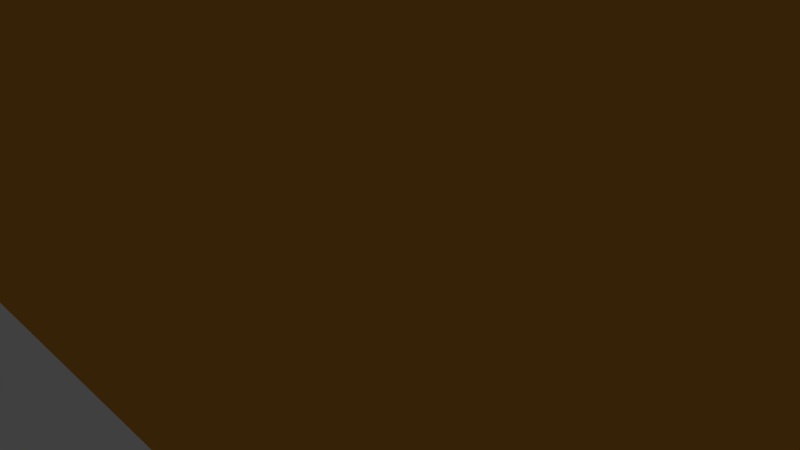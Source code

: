 # Source: barney.blend  (saved by Blender 2.73.0; exported with 4.5.12 LTS)
import bpy
from mathutils import Matrix  # noqa: F401  (used for matrix-valued properties, if any)

bpy.ops.wm.read_factory_settings(use_empty=True)
scene = bpy.context.scene
scene.name = 'Scene'

# ---- collections
col_collection_1 = bpy.data.collections.new('Collection 1'); scene.collection.children.link(col_collection_1)

# ---- materials (node trees are filled in below, after node groups)
mat_barn_roof = bpy.data.materials.new('barn roof')
mat_barn_roof.alpha_threshold = 0.0
mat_barn_roof.use_transparent_shadow = False
mat_barn_roof.diffuse_color = (0.03741, 0.0141, 0.006755, 1.0)
mat_barn_roof.roughness = 0.5
mat_barn_door = bpy.data.materials.new('barn door')
mat_barn_door.alpha_threshold = 0.0
mat_barn_door.use_transparent_shadow = False
mat_barn_door.diffuse_color = (0.3343, 0.0634, 0.009335, 1.0)
mat_barn_door.roughness = 0.5
mat_barn_walls = bpy.data.materials.new('barn walls')
mat_barn_walls.alpha_threshold = 0.0
mat_barn_walls.use_transparent_shadow = False
mat_barn_walls.diffuse_color = (0.7357, 0.318, 0.03997, 1.0)
mat_barn_walls.specular_color = (0.814, 0.7968, 0.7463)
mat_barn_walls.roughness = 0.5

# ---- material node trees

# ---- world
world_world = bpy.data.worlds.new('World'); scene.world = world_world
world_world.color = (0.05088, 0.05088, 0.05088)
world_world.use_sun_shadow = False
world_world.sun_shadow_jitter_overblur = 0.0
world_world.cycles.sampling_method = 'MANUAL'
world_world.cycles.sample_map_resolution = 256

# ---- cameras
cam_camera = bpy.data.cameras.new('Camera')
cam_camera.clip_end = 100.0
cam_camera.lens = 35.0
cam_camera.sensor_width = 32.0
cam_camera.sensor_height = 18.0
cam_camera.ortho_scale = 7.314
cam_camera.dof.focus_distance = 0.0
cam_camera.dof.aperture_fstop = 128.0

# ---- lights
light_lamp = bpy.data.lights.new('Lamp', 'POINT')
light_lamp.transmission_factor = 0.0
light_lamp.cutoff_distance = 30.0
light_lamp.energy = 100.0
light_lamp.shadow_buffer_clip_start = 1.001
light_lamp.shadow_soft_size = 0.1
light_lamp.shadow_maximum_resolution = 0.006
light_lamp.use_absolute_resolution = True
light_lamp.cycles.use_multiple_importance_sampling = False

# ---- meshes
me_cube_002 = bpy.data.meshes.new('Cube.002')
me_cube_002.from_pydata([(-0.8969, -0.9189, -1.0), (-0.8969, 0.9228, -1.0), (0.8749, 0.9228, -1.0), (0.8749, -0.9189, -1.0), (-1.0, -1.0, 1.0), (-1.0, 1.0, 1.0), (1.0, 1.0, 1.0), (1.0, -1.0, 1.0), (-1.0, -1.0, 0.6111), (-1.0, 1.0, 0.6111), (1.0, 1.0, 0.6111), (1.0, -1.0, 0.6111), (-0.8969, 0.9228, 0.5), (0.8749, 0.9228, 0.5), (0.8749, -0.9189, 0.5), (-0.8969, -0.9189, 0.5)], [], [(15, 12, 1, 0), (12, 13, 2, 1), (13, 14, 3, 2), (14, 15, 0, 3), (0, 1, 2, 3), (7, 6, 5, 4), (7, 4, 8, 11), (6, 7, 11, 10), (5, 6, 10, 9), (4, 5, 9, 8), (11, 8, 15, 14), (10, 11, 14, 13), (9, 10, 13, 12), (8, 9, 12, 15)])
me_cube_002.materials.append(mat_barn_roof)
me_cube_002.use_remesh_preserve_volume = False
me_cube_002.use_remesh_preserve_attributes = False
me_cube_002.use_mirror_vertex_groups = False
me_cube_002.update()
me_cube_011 = bpy.data.meshes.new('Cube.011')
me_cube_011.from_pydata([(-1.173, -0.3905, 0.02761), (-1.173, 1.0, 0.02761), (3.157, 0.8857, 0.7168), (3.157, -0.5048, 0.7168), (-1.173, -0.3905, 0.3108), (-1.173, 1.0, 0.3108), (3.157, 0.8857, 1.0), (3.157, -0.5048, 1.0)], [], [(4, 5, 1, 0), (5, 6, 2, 1), (6, 7, 3, 2), (7, 4, 0, 3), (0, 1, 2, 3), (7, 6, 5, 4)])
me_cube_011.materials.append(mat_barn_door)
me_cube_011.use_remesh_preserve_volume = False
me_cube_011.use_remesh_preserve_attributes = False
me_cube_011.use_mirror_vertex_groups = False
me_cube_011.update()
me_cube_010 = bpy.data.meshes.new('Cube.010')
me_cube_010.from_pydata([(-1.0, -2.756, 0.01409), (2.137, 2.679, -0.3955), (2.86, 2.658, -0.2779), (-0.2768, -2.777, 0.1317), (-1.0, -2.756, 0.4793), (2.137, 2.679, 0.06974), (2.86, 2.658, 0.1873), (-0.2768, -2.777, 0.5969)], [], [(4, 5, 1, 0), (5, 6, 2, 1), (6, 7, 3, 2), (7, 4, 0, 3), (0, 1, 2, 3), (7, 6, 5, 4)])
me_cube_010.materials.append(mat_barn_door)
me_cube_010.use_remesh_preserve_volume = False
me_cube_010.use_remesh_preserve_attributes = False
me_cube_010.use_mirror_vertex_groups = False
me_cube_010.update()
me_cube_009 = bpy.data.meshes.new('Cube.009')
me_cube_009.from_pydata([(-1.0, -0.9447, -1.0), (-1.0, 1.745, -1.0), (-0.7583, 1.745, -1.0), (-0.7583, -0.9447, -1.0), (-1.0, -0.9447, 4.672), (-1.0, 1.745, 4.672), (-0.7583, 1.745, 4.672), (-0.7583, -0.9447, 4.672)], [], [(4, 5, 1, 0), (5, 6, 2, 1), (6, 7, 3, 2), (7, 4, 0, 3), (0, 1, 2, 3), (7, 6, 5, 4)])
me_cube_009.materials.append(mat_barn_door)
me_cube_009.use_remesh_preserve_volume = False
me_cube_009.use_remesh_preserve_attributes = False
me_cube_009.use_mirror_vertex_groups = False
me_cube_009.update()
me_cube_008 = bpy.data.meshes.new('Cube.008')
me_cube_008.from_pydata([(-1.0, -0.9447, -1.0), (-1.0, 1.745, -1.0), (-0.7583, 1.745, -1.0), (-0.7583, -0.9447, -1.0), (-1.0, -0.9447, 4.672), (-1.0, 1.745, 4.672), (-0.7583, 1.745, 4.672), (-0.7583, -0.9447, 4.672)], [], [(4, 5, 1, 0), (5, 6, 2, 1), (6, 7, 3, 2), (7, 4, 0, 3), (0, 1, 2, 3), (7, 6, 5, 4)])
me_cube_008.materials.append(mat_barn_door)
me_cube_008.use_remesh_preserve_volume = False
me_cube_008.use_remesh_preserve_attributes = False
me_cube_008.use_mirror_vertex_groups = False
me_cube_008.update()
me_cube_007 = bpy.data.meshes.new('Cube.007')
me_cube_007.from_pydata([(-2.51, -1.0, -1.0), (-2.51, -0.5769, -1.0), (8.498, -0.5769, -1.0), (8.498, -1.0, -1.0), (-2.51, -1.0, 8.222), (-2.51, -0.5769, 8.222), (8.498, -0.5769, 8.222), (8.498, -1.0, 8.222), (2.994, -0.5769, 11.17), (2.994, -0.5769, -1.0), (2.994, -1.0, 11.17), (2.994, -1.0, -1.0), (0.2419, -0.5769, -1.0), (0.2419, -1.0, 10.35), (0.2419, -0.5769, 10.35), (0.2419, -1.0, -1.0), (5.746, -0.5769, 10.35), (5.746, -1.0, -1.0), (5.746, -0.5769, -1.0), (5.746, -1.0, 10.35), (1.618, -0.5769, 11.03), (1.618, -1.0, -1.0), (1.618, -0.5769, -1.0), (1.618, -1.0, 11.03), (4.37, -0.5769, -1.0), (4.37, -1.0, 11.03), (4.37, -0.5769, 11.03), (4.37, -1.0, -1.0), (7.122, -0.5769, 9.597), (7.122, -1.0, -1.0), (7.122, -0.5769, -1.0), (7.122, -1.0, 9.597), (-1.134, -0.5769, -1.0), (-0.2159, -1.0, 9.597), (-1.134, -0.5769, 9.597), (-1.134, -1.0, -1.0), (5.69, -0.5769, 10.38), (5.69, -1.0, -0.3517), (5.69, -0.5769, -0.3517), (5.69, -1.0, 10.38), (4.461, -0.5769, -0.5947), (4.461, -1.0, 10.98), (4.461, -0.5769, 10.98), (4.461, -1.0, -0.5947), (4.903, -0.5769, 10.77), (4.903, -1.0, -0.002728), (4.903, -0.5769, -0.002728), (4.903, -1.0, 10.77), (5.42, -0.5769, 10.51), (5.42, -1.0, -0.3231), (5.42, -0.5769, -0.3231), (5.42, -1.0, 10.51), (-1.704, -1.0, 7.345), (-1.704, -0.5769, 7.345), (8.498, -0.5769, 7.099), (8.498, -1.0, 7.099), (2.994, -1.0, 9.692), (2.994, -0.5769, 9.692), (0.2419, -0.5769, 8.967), (0.2419, -1.0, 8.967), (5.746, -1.0, 8.967), (5.746, -0.5769, 8.967), (1.618, -1.0, 9.565), (1.618, -0.5769, 9.565), (4.37, -0.5769, 9.565), (4.37, -1.0, 9.565), (7.122, -1.0, 8.307), (7.122, -0.5769, 8.307), (-0.4045, -0.5769, 8.307), (-0.2159, -1.0, 8.307), (5.69, -1.0, 9.07), (5.69, -0.5769, 9.07), (4.461, -0.5769, 9.575), (4.461, -1.0, 9.575), (4.903, -1.0, 9.454), (4.903, -0.5769, 9.454), (5.42, -1.0, 9.191), (5.42, -0.5769, 9.191), (-2.481, -1.0, 7.606), (-2.481, -0.5769, 7.606), (8.498, -0.5769, 7.606), (8.498, -1.0, 7.606), (2.994, -1.0, 10.36), (2.994, -0.5769, 10.36), (0.2419, -0.5769, 9.591), (0.2419, -1.0, 9.591), (5.746, -1.0, 9.591), (5.746, -0.5769, 9.591), (1.618, -1.0, 10.23), (1.618, -0.5769, 10.23), (4.37, -0.5769, 10.23), (4.37, -1.0, 10.23), (7.122, -1.0, 8.89), (7.122, -0.5769, 8.89), (-0.4045, -0.5769, 8.89), (-0.2159, -1.0, 8.89), (5.69, -1.0, 9.66), (5.69, -0.5769, 9.66), (4.461, -0.5769, 10.21), (4.461, -1.0, 10.21), (4.903, -1.0, 10.05), (4.903, -0.5769, 10.05), (5.42, -1.0, 9.787), (5.42, -0.5769, 9.787), (-1.32, -0.5769, 5.93), (8.498, -0.5769, 5.837), (8.498, -1.0, 5.837), (2.994, -1.0, 8.026), (2.994, -0.5769, 8.026), (0.2419, -0.5769, 6.648), (0.2419, -1.0, 7.414), (5.746, -1.0, 7.414), (5.746, -0.5769, 7.414), (1.618, -1.0, 7.918), (1.618, -0.5769, 7.918), (4.37, -0.5769, 7.918), (4.37, -1.0, 7.918), (7.122, -1.0, 6.857), (7.122, -0.5769, 6.857), (-0.4045, -0.5769, 6.091), (-0.2159, -1.0, 6.857), (5.69, -1.0, 7.602), (5.69, -0.5769, 7.602), (4.461, -0.5769, 7.99), (4.461, -1.0, 7.99), (4.903, -1.0, 7.981), (4.903, -0.5769, 7.981), (5.42, -1.0, 7.708), (5.42, -0.5769, 7.708), (-1.32, -1.0, 5.93), (-0.8885, -1.0, 7.271), (-0.8885, -0.5769, 7.271), (8.498, -0.5769, 6.366), (8.498, -1.0, 6.366), (2.994, -1.0, 8.724), (2.994, -0.5769, 8.724), (0.2419, -0.5769, 8.064), (0.2419, -1.0, 8.064), (5.746, -1.0, 8.064), (5.746, -0.5769, 8.064), (1.618, -1.0, 8.608), (1.618, -0.5769, 8.608), (4.37, -0.5769, 8.608), (4.37, -1.0, 8.608), (7.122, -1.0, 7.464), (7.122, -0.5769, 7.464), (-0.2064, -0.5769, 7.464), (-0.2159, -1.0, 7.464), (5.69, -1.0, 8.217), (5.69, -0.5769, 8.217), (4.461, -0.5769, 8.654), (4.461, -1.0, 8.654), (4.903, -1.0, 8.598), (4.903, -0.5769, 8.598), (5.42, -1.0, 8.329), (5.42, -0.5769, 8.329), (-0.735, -0.5769, 6.668), (8.498, -0.5769, 5.96), (8.498, -1.0, 5.96), (2.994, -1.0, 8.188), (2.994, -0.5769, 8.188), (0.2419, -0.5769, 7.034), (0.2419, -1.0, 7.565), (5.746, -1.0, 7.565), (5.746, -0.5769, 7.565), (1.618, -1.0, 8.079), (1.618, -0.5769, 8.079), (4.37, -0.5769, 8.079), (4.37, -1.0, 8.079), (7.122, -1.0, 6.998), (7.122, -0.5769, 6.998), (-0.2064, -0.5769, 6.467), (-0.2159, -1.0, 6.998), (5.69, -1.0, 7.745), (5.69, -0.5769, 7.745), (4.461, -0.5769, 8.144), (4.461, -1.0, 8.144), (4.903, -1.0, 8.124), (4.903, -0.5769, 8.124), (5.42, -1.0, 7.853), (5.42, -0.5769, 7.853), (-0.735, -1.0, 6.668), (-2.51, -0.5769, 4.874), (8.498, -0.5769, 4.874), (8.498, -1.0, 4.874), (2.994, -1.0, 6.755), (2.994, -0.5769, 6.755), (0.2419, -0.5769, 5.21), (0.2419, -1.0, 6.228), (5.746, -1.0, 6.228), (5.746, -0.5769, 6.228), (1.618, -1.0, 6.662), (1.618, -0.5769, 6.662), (4.37, -0.5769, 6.662), (4.37, -1.0, 6.662), (7.122, -1.0, 5.75), (7.122, -0.5769, 5.75), (-0.2531, -0.5769, 4.732), (-0.2159, -1.0, 5.046), (5.69, -1.0, 6.481), (5.69, -0.5769, 6.481), (4.461, -0.5769, 6.781), (4.461, -1.0, 6.781), (4.903, -1.0, 6.856), (4.903, -0.5769, 6.856), (5.42, -1.0, 6.577), (5.42, -0.5769, 6.577), (-2.51, -1.0, 4.874), (-1.977, -1.0, 5.106), (-1.977, -0.5769, 5.106), (8.498, -0.5769, 5.106), (8.498, -1.0, 5.106), (2.994, -1.0, 7.061), (2.994, -0.5769, 7.061), (0.2419, -0.5769, 5.64), (0.2419, -1.0, 6.514), (5.746, -1.0, 6.514), (5.746, -0.5769, 6.514), (1.618, -1.0, 6.965), (1.618, -0.5769, 6.965), (4.37, -0.5769, 6.965), (4.37, -1.0, 6.965), (7.122, -1.0, 6.017), (7.122, -0.5769, 6.017), (-0.2531, -0.5769, 5.142), (-0.2159, -1.0, 5.797), (5.69, -1.0, 6.752), (5.69, -0.5769, 6.752), (4.461, -0.5769, 7.072), (4.461, -1.0, 7.072), (4.903, -1.0, 7.127), (4.903, -0.5769, 7.127), (5.42, -1.0, 6.85), (5.42, -0.5769, 6.85), (-1.554, -1.0, 5.38), (-1.554, -0.5769, 5.38), (8.498, -0.5769, 5.472), (8.498, -1.0, 5.472), (2.994, -1.0, 7.544), (2.994, -0.5769, 7.544), (0.2419, -0.5769, 6.074), (0.2419, -1.0, 6.964), (5.746, -1.0, 6.964), (5.746, -0.5769, 6.964), (1.618, -1.0, 7.442), (1.618, -0.5769, 7.442), (4.37, -0.5769, 7.442), (4.37, -1.0, 7.442), (7.122, -1.0, 6.437), (7.122, -0.5769, 6.437), (-0.4045, -0.5769, 5.547), (-0.2159, -1.0, 6.217), (5.69, -1.0, 7.177), (5.69, -0.5769, 7.177), (4.461, -0.5769, 7.531), (4.461, -1.0, 7.531), (4.903, -1.0, 7.554), (4.903, -0.5769, 7.554), (5.42, -1.0, 7.279), (5.42, -0.5769, 7.279)], [], [(207, 182, 1, 0), (196, 183, 2, 30), (183, 184, 3, 2), (198, 207, 0, 35), (29, 30, 2, 3), (33, 34, 5, 4), (25, 26, 8, 10), (21, 22, 9, 11), (194, 185, 11, 27), (192, 186, 9, 22), (197, 187, 12, 32), (35, 32, 12, 15), (23, 20, 14, 13), (191, 188, 15, 21), (195, 189, 17, 29), (31, 28, 16, 19), (37, 38, 18, 17), (200, 190, 18, 38), (185, 191, 21, 11), (10, 8, 20, 23), (187, 192, 22, 12), (15, 12, 22, 21), (186, 193, 24, 9), (11, 9, 24, 27), (202, 194, 27, 43), (41, 42, 26, 25), (7, 6, 28, 31), (184, 195, 29, 3), (17, 18, 30, 29), (190, 196, 30, 18), (0, 1, 32, 35), (182, 197, 32, 1), (13, 14, 34, 33), (188, 198, 35, 15), (19, 16, 36, 39), (189, 199, 37, 17), (206, 200, 38, 50), (49, 50, 38, 37), (27, 24, 40, 43), (193, 201, 40, 24), (47, 44, 42, 41), (203, 202, 43, 45), (205, 203, 45, 49), (51, 48, 44, 47), (43, 40, 46, 45), (201, 204, 46, 40), (39, 36, 48, 51), (199, 205, 49, 37), (45, 46, 50, 49), (204, 206, 50, 46), (101, 103, 77, 75), (96, 102, 76, 70), (98, 101, 75, 72), (102, 100, 74, 76), (100, 99, 73, 74), (90, 98, 72, 64), (103, 97, 71, 77), (86, 96, 70, 60), (85, 95, 69, 59), (79, 94, 68, 53), (87, 93, 67, 61), (81, 92, 66, 55), (99, 91, 65, 73), (83, 90, 64, 57), (84, 89, 63, 58), (82, 88, 62, 56), (97, 87, 61, 71), (92, 86, 60, 66), (88, 85, 59, 62), (94, 84, 58, 68), (89, 83, 57, 63), (91, 82, 56, 65), (95, 78, 52, 69), (80, 81, 55, 54), (93, 80, 54, 67), (78, 79, 53, 52), (4, 5, 79, 78), (28, 6, 80, 93), (6, 7, 81, 80), (33, 4, 78, 95), (25, 10, 82, 91), (20, 8, 83, 89), (34, 14, 84, 94), (23, 13, 85, 88), (31, 19, 86, 92), (36, 16, 87, 97), (10, 23, 88, 82), (14, 20, 89, 84), (8, 26, 90, 83), (41, 25, 91, 99), (7, 31, 92, 81), (16, 28, 93, 87), (5, 34, 94, 79), (13, 33, 95, 85), (19, 39, 96, 86), (48, 36, 97, 103), (26, 42, 98, 90), (47, 41, 99, 100), (51, 47, 100, 102), (42, 44, 101, 98), (39, 51, 102, 96), (44, 48, 103, 101), (178, 180, 128, 126), (173, 179, 127, 121), (175, 178, 126, 123), (179, 177, 125, 127), (177, 176, 124, 125), (167, 175, 123, 115), (180, 174, 122, 128), (163, 173, 121, 111), (162, 172, 120, 110), (156, 171, 119, 104), (164, 170, 118, 112), (158, 169, 117, 106), (176, 168, 116, 124), (160, 167, 115, 108), (161, 166, 114, 109), (159, 165, 113, 107), (174, 164, 112, 122), (169, 163, 111, 117), (165, 162, 110, 113), (171, 161, 109, 119), (166, 160, 108, 114), (168, 159, 107, 116), (172, 181, 129, 120), (157, 158, 106, 105), (170, 157, 105, 118), (181, 156, 104, 129), (52, 53, 131, 130), (67, 54, 132, 145), (54, 55, 133, 132), (69, 52, 130, 147), (65, 56, 134, 143), (63, 57, 135, 141), (68, 58, 136, 146), (62, 59, 137, 140), (66, 60, 138, 144), (71, 61, 139, 149), (56, 62, 140, 134), (58, 63, 141, 136), (57, 64, 142, 135), (73, 65, 143, 151), (55, 66, 144, 133), (61, 67, 145, 139), (53, 68, 146, 131), (59, 69, 147, 137), (60, 70, 148, 138), (77, 71, 149, 155), (64, 72, 150, 142), (74, 73, 151, 152), (76, 74, 152, 154), (72, 75, 153, 150), (70, 76, 154, 148), (75, 77, 155, 153), (130, 131, 156, 181), (145, 132, 157, 170), (132, 133, 158, 157), (147, 130, 181, 172), (143, 134, 159, 168), (141, 135, 160, 166), (146, 136, 161, 171), (140, 137, 162, 165), (144, 138, 163, 169), (149, 139, 164, 174), (134, 140, 165, 159), (136, 141, 166, 161), (135, 142, 167, 160), (151, 143, 168, 176), (133, 144, 169, 158), (139, 145, 170, 164), (131, 146, 171, 156), (137, 147, 172, 162), (138, 148, 173, 163), (155, 149, 174, 180), (142, 150, 175, 167), (152, 151, 176, 177), (154, 152, 177, 179), (150, 153, 178, 175), (148, 154, 179, 173), (153, 155, 180, 178), (231, 233, 206, 204), (226, 232, 205, 199), (228, 231, 204, 201), (232, 230, 203, 205), (230, 229, 202, 203), (220, 228, 201, 193), (233, 227, 200, 206), (216, 226, 199, 189), (215, 225, 198, 188), (209, 224, 197, 182), (217, 223, 196, 190), (211, 222, 195, 184), (229, 221, 194, 202), (213, 220, 193, 186), (214, 219, 192, 187), (212, 218, 191, 185), (227, 217, 190, 200), (222, 216, 189, 195), (218, 215, 188, 191), (224, 214, 187, 197), (219, 213, 186, 192), (221, 212, 185, 194), (225, 208, 207, 198), (210, 211, 184, 183), (223, 210, 183, 196), (208, 209, 182, 207), (234, 235, 209, 208), (249, 236, 210, 223), (236, 237, 211, 210), (251, 234, 208, 225), (247, 238, 212, 221), (245, 239, 213, 219), (250, 240, 214, 224), (244, 241, 215, 218), (248, 242, 216, 222), (253, 243, 217, 227), (238, 244, 218, 212), (240, 245, 219, 214), (239, 246, 220, 213), (255, 247, 221, 229), (237, 248, 222, 211), (243, 249, 223, 217), (235, 250, 224, 209), (241, 251, 225, 215), (242, 252, 226, 216), (259, 253, 227, 233), (246, 254, 228, 220), (256, 255, 229, 230), (258, 256, 230, 232), (254, 257, 231, 228), (252, 258, 232, 226), (257, 259, 233, 231), (126, 128, 259, 257), (121, 127, 258, 252), (123, 126, 257, 254), (127, 125, 256, 258), (125, 124, 255, 256), (115, 123, 254, 246), (128, 122, 253, 259), (111, 121, 252, 242), (110, 120, 251, 241), (104, 119, 250, 235), (112, 118, 249, 243), (106, 117, 248, 237), (124, 116, 247, 255), (108, 115, 246, 239), (109, 114, 245, 240), (107, 113, 244, 238), (122, 112, 243, 253), (117, 111, 242, 248), (113, 110, 241, 244), (119, 109, 240, 250), (114, 108, 239, 245), (116, 107, 238, 247), (120, 129, 234, 251), (105, 106, 237, 236), (118, 105, 236, 249), (129, 104, 235, 234)])
me_cube_007.materials.append(mat_barn_walls)
me_cube_007.use_remesh_preserve_volume = False
me_cube_007.use_remesh_preserve_attributes = False
me_cube_007.use_mirror_vertex_groups = False
me_cube_007.update()
me_cylinder = bpy.data.meshes.new('Cylinder')
me_cylinder.from_pydata([(0.0, 1.0, -1.0), (0.0, 1.0, 1.0), (-0.01129, 0.9808, -1.0), (-0.01129, 0.9808, 1.0), (-0.2024, 0.9239, -1.0), (-0.2024, 0.9239, 1.0), (-0.6228, 0.8315, -1.0), (-0.6228, 0.8315, 1.0), (-0.8388, 0.7071, -1.0), (-0.8388, 0.7071, 1.0), (-1.207, 0.5556, -1.0), (-1.207, 0.5556, 1.0), (-1.477, 0.3827, -1.0), (-1.477, 0.3827, 1.0), (-1.717, 0.1951, -1.0), (-1.717, 0.1951, 1.0), (-1.762, 7.55e-08, -1.0), (-1.762, 7.55e-08, 1.0), (-1.717, -0.1951, -1.0), (-1.717, -0.1951, 1.0), (-1.477, -0.3827, -1.0), (-1.477, -0.3827, 1.0), (-1.207, -0.5556, -1.0), (-1.207, -0.5556, 1.0), (-0.8388, -0.7071, -1.0), (-0.8388, -0.7071, 1.0), (-0.6228, -0.8315, -1.0), (-0.6228, -0.8315, 1.0), (-0.2024, -0.9239, -1.0), (-0.2024, -0.9239, 1.0), (-0.01129, -0.9808, -1.0), (-0.01129, -0.9808, 1.0), (-3.258e-07, -1.0, -1.0), (-3.258e-07, -1.0, 1.0), (-0.1951, -0.9808, -1.0), (-0.1951, -0.9808, 1.0), (-0.3827, -0.9239, -1.0), (-0.3827, -0.9239, 1.0), (-0.694, -0.8315, -1.0), (-0.694, -0.8315, 1.0), (-1.081, -0.7071, -1.0), (-1.081, -0.7071, 1.0), (-1.48, -0.5556, -1.0), (-1.48, -0.5556, 1.0), (-1.739, -0.3827, -1.0), (-1.739, -0.3827, 1.0), (-1.984, -0.1951, -1.0), (-1.984, -0.1951, 1.0), (-2.035, 9.656e-07, -1.0), (-2.035, 9.656e-07, 1.0), (-1.984, 0.1951, -1.0), (-1.984, 0.1951, 1.0), (-1.755, 0.3827, -1.0), (-1.755, 0.3827, 1.0), (-1.466, 0.5556, -1.0), (-1.466, 0.5556, 1.0), (-1.174, 0.7071, -1.0), (-1.174, 0.7071, 1.0), (-0.8543, 0.8315, -1.0), (-0.8543, 0.8315, 1.0), (-0.5211, 0.9239, -1.0), (-0.5211, 0.9239, 1.0), (-0.1951, 0.9808, -1.0), (-0.1951, 0.9808, 1.0), (0.0, 1.0, 0.4171), (-0.01129, 0.9808, 0.4171), (-0.2024, 0.9239, 0.4171), (-0.6228, 0.8315, 0.4171), (-0.8388, 0.7071, 0.4171), (-1.207, 0.5556, 0.4171), (-1.477, 0.3827, 0.4171), (-1.717, 0.1951, 0.4171), (-1.762, 7.55e-08, 0.4171), (-1.717, -0.1951, 0.4171), (-1.477, -0.3827, 0.4171), (-1.207, -0.5556, 0.4171), (-0.8388, -0.7071, 0.4171), (-0.6228, -0.8315, 0.4171), (-0.2024, -0.9239, 0.4171), (-0.01129, -0.9808, 0.4171), (-3.258e-07, -1.0, 0.4171), (-0.1951, -0.9808, 0.4171), (-0.3827, -0.9239, 0.4171), (-0.694, -0.8315, 0.4171), (-1.081, -0.7071, 0.4171), (-1.48, -0.5556, 0.4171), (-1.739, -0.3827, 0.4171), (-1.984, -0.1951, 0.4171), (-2.035, 9.656e-07, 0.4171), (-1.984, 0.1951, 0.4171), (-1.755, 0.3827, 0.4171), (-1.466, 0.5556, 0.4171), (-1.174, 0.7071, 0.4171), (-0.8543, 0.8315, 0.4171), (-0.5211, 0.9239, 0.4171), (-0.1951, 0.9808, 0.4171), (0.0, 1.0, 0.6823), (-0.01129, 0.9808, 0.6823), (-0.2024, 0.9239, 0.6823), (-0.6228, 0.8315, 0.6823), (-0.8388, 0.7071, 0.6823), (-1.207, 0.5556, 0.6823), (-1.477, 0.3827, 0.6823), (-1.717, 0.1951, 0.6823), (-1.762, 7.55e-08, 0.6823), (-1.717, -0.1951, 0.6823), (-1.477, -0.3827, 0.6823), (-1.207, -0.5556, 0.6823), (-0.8388, -0.7071, 0.6823), (-0.6228, -0.8315, 0.6823), (-0.2024, -0.9239, 0.6823), (-0.01129, -0.9808, 0.6823), (-3.258e-07, -1.0, 0.6823), (-0.1951, -0.9808, 0.6823), (-0.3827, -0.9239, 0.6823), (-0.694, -0.8315, 0.6823), (-1.081, -0.7071, 0.6823), (-1.48, -0.5556, 0.6823), (-1.739, -0.3827, 0.6823), (-1.984, -0.1951, 0.6823), (-2.035, 9.656e-07, 0.6823), (-1.984, 0.1951, 0.6823), (-1.755, 0.3827, 0.6823), (-1.466, 0.5556, 0.6823), (-1.174, 0.7071, 0.6823), (-0.8543, 0.8315, 0.6823), (-0.5211, 0.9239, 0.6823), (-0.1951, 0.9808, 0.6823)], [], [(96, 1, 3, 97), (97, 3, 5, 98), (98, 5, 7, 99), (99, 7, 9, 100), (100, 9, 11, 101), (101, 11, 13, 102), (102, 13, 15, 103), (103, 15, 17, 104), (104, 17, 19, 105), (105, 19, 21, 106), (106, 21, 23, 107), (107, 23, 25, 108), (108, 25, 27, 109), (109, 27, 29, 110), (110, 29, 31, 111), (111, 31, 33, 112), (112, 33, 35, 113), (113, 35, 37, 114), (114, 37, 39, 115), (115, 39, 41, 116), (116, 41, 43, 117), (117, 43, 45, 118), (118, 45, 47, 119), (119, 47, 49, 120), (120, 49, 51, 121), (121, 51, 53, 122), (122, 53, 55, 123), (123, 55, 57, 124), (124, 57, 59, 125), (125, 59, 61, 126), (3, 1, 63, 61, 59, 57, 55, 53, 51, 49, 47, 45, 43, 41, 39, 37, 35, 33, 31, 29, 27, 25, 23, 21, 19, 17, 15, 13, 11, 9, 7, 5), (127, 63, 1, 96), (126, 61, 63, 127), (0, 2, 4, 6, 8, 10, 12, 14, 16, 18, 20, 22, 24, 26, 28, 30, 32, 34, 36, 38, 40, 42, 44, 46, 48, 50, 52, 54, 56, 58, 60, 62), (60, 94, 95, 62), (62, 95, 64, 0), (58, 93, 94, 60), (56, 92, 93, 58), (54, 91, 92, 56), (52, 90, 91, 54), (50, 89, 90, 52), (48, 88, 89, 50), (46, 87, 88, 48), (44, 86, 87, 46), (42, 85, 86, 44), (40, 84, 85, 42), (38, 83, 84, 40), (36, 82, 83, 38), (34, 81, 82, 36), (32, 80, 81, 34), (30, 79, 80, 32), (28, 78, 79, 30), (26, 77, 78, 28), (24, 76, 77, 26), (22, 75, 76, 24), (20, 74, 75, 22), (18, 73, 74, 20), (16, 72, 73, 18), (14, 71, 72, 16), (12, 70, 71, 14), (10, 69, 70, 12), (8, 68, 69, 10), (6, 67, 68, 8), (4, 66, 67, 6), (2, 65, 66, 4), (0, 64, 65, 2), (94, 126, 127, 95), (95, 127, 96, 64), (93, 125, 126, 94), (92, 124, 125, 93), (91, 123, 124, 92), (90, 122, 123, 91), (89, 121, 122, 90), (88, 120, 121, 89), (87, 119, 120, 88), (86, 118, 119, 87), (85, 117, 118, 86), (81, 113, 114, 82), (80, 112, 113, 81), (79, 111, 112, 80), (78, 110, 111, 79), (74, 106, 107, 75), (73, 105, 106, 74), (72, 104, 105, 73), (71, 103, 104, 72), (70, 102, 103, 71), (69, 101, 102, 70), (68, 100, 101, 69), (67, 99, 100, 68), (66, 98, 99, 67), (65, 97, 98, 66), (64, 96, 97, 65)])
me_cylinder.materials.append(mat_barn_roof)
me_cylinder.use_remesh_preserve_volume = False
me_cylinder.use_remesh_preserve_attributes = False
me_cylinder.use_mirror_vertex_groups = False
me_cylinder.update()
me_cube_006 = bpy.data.meshes.new('Cube.006')
me_cube_006.from_pydata([(-2.51, -1.0, -1.0), (-2.51, -0.5769, -1.0), (8.498, -0.5769, -1.0), (8.498, -1.0, -1.0), (-2.51, -1.0, 8.222), (-2.51, -0.5769, 8.222), (8.498, -0.5769, 8.222), (8.498, -1.0, 8.222), (2.994, -0.5769, 11.17), (2.994, -0.5769, 4.49), (2.994, -1.0, 11.17), (2.994, -1.0, 4.49), (0.2419, -0.5769, -1.0), (0.2419, -1.0, 10.35), (0.2419, -0.5769, 10.35), (0.2419, -1.0, -1.0), (5.746, -0.5769, 10.35), (5.746, -1.0, -1.0), (5.746, -0.5769, -1.0), (5.746, -1.0, 10.35), (1.618, -0.5769, 11.03), (1.618, -1.0, 4.49), (1.618, -0.5769, 4.49), (1.618, -1.0, 11.03), (4.37, -0.5769, 4.49), (4.37, -1.0, 11.03), (4.37, -0.5769, 11.03), (4.37, -1.0, 4.49), (7.122, -0.5769, 9.597), (7.122, -1.0, -1.0), (7.122, -0.5769, -1.0), (7.122, -1.0, 9.597), (-1.134, -0.5769, -1.0), (-1.134, -1.0, 9.597), (-1.134, -0.5769, 9.597), (-1.134, -1.0, -1.0), (0.6176, -0.5769, -1.0), (0.6176, -1.0, 10.53), (0.6176, -0.5769, 10.53), (0.6176, -1.0, -1.0), (5.393, -0.5769, 10.52), (5.393, -1.0, -1.0), (5.393, -0.5769, -1.0), (5.393, -1.0, 10.52), (5.35, -0.5769, 4.49), (5.35, -1.0, 10.54), (5.35, -0.5769, 10.54), (5.35, -1.0, 4.49), (0.7046, -0.5769, 10.58), (0.7046, -1.0, 4.49), (0.7046, -0.5769, 4.49), (0.7046, -1.0, 10.58)], [], [(4, 5, 1, 0), (28, 6, 2, 30), (6, 7, 3, 2), (33, 4, 0, 35), (29, 30, 2, 3), (33, 34, 5, 4), (25, 26, 8, 10), (21, 22, 9, 11), (25, 10, 11, 27), (20, 8, 9, 22), (34, 14, 12, 32), (35, 32, 12, 15), (37, 38, 14, 13), (37, 13, 15, 39), (31, 19, 17, 29), (31, 28, 16, 19), (41, 42, 18, 17), (40, 16, 18, 42), (10, 23, 21, 11), (10, 8, 20, 23), (48, 20, 22, 50), (49, 50, 22, 21), (8, 26, 24, 9), (11, 9, 24, 27), (45, 25, 27, 47), (45, 46, 26, 25), (7, 6, 28, 31), (7, 31, 29, 3), (17, 18, 30, 29), (16, 28, 30, 18), (0, 1, 32, 35), (5, 34, 32, 1), (13, 14, 34, 33), (13, 33, 35, 15), (15, 12, 36, 39), (14, 38, 36, 12), (51, 37, 39, 49), (51, 48, 38, 37), (19, 16, 40, 43), (19, 43, 41, 17), (46, 40, 42, 44), (47, 44, 42, 41), (27, 24, 44, 47), (26, 46, 44, 24), (43, 40, 46, 45), (43, 45, 47, 41), (23, 20, 48, 51), (23, 51, 49, 21), (39, 36, 50, 49), (38, 48, 50, 36)])
me_cube_006.materials.append(mat_barn_walls)
me_cube_006.use_remesh_preserve_volume = False
me_cube_006.use_remesh_preserve_attributes = False
me_cube_006.use_mirror_vertex_groups = False
me_cube_006.update()
me_cube_005 = bpy.data.meshes.new('Cube.005')
me_cube_005.from_pydata([(-1.0, -1.0, -1.0), (-0.617, 2.467, -1.0), (0.1063, 2.446, -0.8824), (-0.2768, -1.021, -0.8824), (-1.0, -1.0, -0.5348), (-0.617, 2.467, -0.5348), (0.1063, 2.446, -0.4172), (-0.2768, -1.021, -0.4172)], [], [(4, 5, 1, 0), (5, 6, 2, 1), (6, 7, 3, 2), (7, 4, 0, 3), (0, 1, 2, 3), (7, 6, 5, 4)])
me_cube_005.materials.append(mat_barn_door)
me_cube_005.use_remesh_preserve_volume = False
me_cube_005.use_remesh_preserve_attributes = False
me_cube_005.use_mirror_vertex_groups = False
me_cube_005.update()
me_cube_004 = bpy.data.meshes.new('Cube.004')
me_cube_004.from_pydata([(-1.0, -1.0, -1.0), (-1.0, 10.34, -1.0), (-0.2768, 10.32, -0.8824), (-0.2768, -1.021, -0.8824), (-1.0, -1.0, -0.5348), (-1.0, 10.34, -0.5348), (-0.2768, 10.32, -0.4172), (-0.2768, -1.021, -0.4172), (-1.348, 4.67, 1.255), (-1.348, 4.67, 0.7894), (-0.6246, 4.649, 1.372), (-0.6246, 4.649, 0.9069)], [], [(8, 5, 1, 9), (5, 6, 2, 1), (10, 7, 3, 11), (7, 4, 0, 3), (9, 1, 2, 11), (10, 6, 5, 8), (7, 10, 8, 4), (0, 9, 11, 3), (6, 10, 11, 2), (4, 8, 9, 0)])
me_cube_004.materials.append(mat_barn_door)
me_cube_004.use_remesh_preserve_volume = False
me_cube_004.use_remesh_preserve_attributes = False
me_cube_004.use_mirror_vertex_groups = False
me_cube_004.update()
me_cube = bpy.data.meshes.new('Cube')
me_cube.from_pydata([(-1.0, -1.0, -1.0), (-1.0, 10.34, -1.0), (-0.2768, 10.32, -0.8824), (-0.2768, -1.021, -0.8824), (-1.0, -1.0, -0.5348), (-1.0, 10.34, -0.5348), (-0.2768, 10.32, -0.4172), (-0.2768, -1.021, -0.4172)], [], [(4, 5, 1, 0), (5, 6, 2, 1), (6, 7, 3, 2), (7, 4, 0, 3), (0, 1, 2, 3), (7, 6, 5, 4)])
me_cube.materials.append(mat_barn_door)
me_cube.use_remesh_preserve_volume = False
me_cube.use_remesh_preserve_attributes = False
me_cube.use_mirror_vertex_groups = False
me_cube.update()
me_cube_003 = bpy.data.meshes.new('Cube.003')
me_cube_003.from_pydata([(-7.356, -1.0, -3.302), (-7.356, -0.5769, -3.302), (9.756, -0.5769, -3.302), (9.756, -1.0, -3.302), (-7.356, -1.0, 8.222), (-7.356, -0.5769, 8.222), (9.756, -0.5769, 8.222), (9.756, -1.0, 8.222), (-7.356, -1.0, 2.46), (-7.356, -0.5769, 2.46), (-4.574, -0.5769, 2.46), (-4.574, -1.0, 2.46), (-7.356, -1.0, 5.341), (-7.356, -0.5769, 5.341), (9.756, -0.5769, 5.341), (9.756, -1.0, 5.341), (-7.356, -0.5769, -0.4208), (9.756, -0.5769, -0.4208), (9.756, -1.0, -0.4208), (-7.356, -1.0, -0.4208), (-7.356, -0.5769, 3.9), (-6.005, -0.5769, 3.9), (-6.005, -1.0, 3.9), (-7.356, -1.0, 3.9), (-7.356, -1.0, 1.02), (-7.356, -0.5769, 1.02), (-4.552, -0.5769, 1.02), (-4.552, -1.0, 1.02), (-7.356, -1.0, 5.046), (-7.356, -0.5769, 5.046), (-6.603, -0.5769, 5.046), (-6.603, -1.0, 5.046), (-7.356, -0.5769, -0.3213), (-2.006, -0.5769, -0.3213), (-2.006, -1.0, -0.3213), (-7.356, -1.0, -0.3213)], [], [(19, 16, 1, 0), (16, 17, 2, 1), (17, 18, 3, 2), (18, 19, 0, 3), (0, 1, 2, 3), (7, 6, 5, 4), (22, 23, 8, 11), (21, 22, 11, 10), (20, 21, 10, 9), (23, 20, 9, 8), (4, 5, 13, 12), (5, 6, 14, 13), (6, 7, 15, 14), (7, 4, 12, 15), (34, 35, 19, 18), (33, 34, 18, 17), (32, 33, 17, 16), (35, 32, 16, 19), (28, 29, 20, 23), (29, 30, 21, 20), (30, 31, 22, 21), (31, 28, 23, 22), (8, 9, 25, 24), (9, 10, 26, 25), (10, 11, 27, 26), (11, 8, 24, 27), (15, 12, 28, 31), (14, 15, 31, 30), (13, 14, 30, 29), (12, 13, 29, 28), (24, 25, 32, 35), (25, 26, 33, 32), (26, 27, 34, 33), (27, 24, 35, 34)])
me_cube_003.materials.append(mat_barn_roof)
me_cube_003.use_remesh_preserve_volume = False
me_cube_003.use_remesh_preserve_attributes = False
me_cube_003.use_mirror_vertex_groups = False
me_cube_003.update()
me_cube_000 = bpy.data.meshes.new('Cube.000')
me_cube_000.from_pydata([(-7.356, -1.0, -1.0), (-7.356, -0.5769, -1.0), (8.498, -0.5769, -1.0), (8.498, -1.0, -1.0), (-7.356, -1.0, 8.222), (-7.356, -0.5769, 8.222), (8.498, -0.5769, 8.222), (8.498, -1.0, 8.222)], [], [(4, 5, 1, 0), (5, 6, 2, 1), (6, 7, 3, 2), (7, 4, 0, 3), (0, 1, 2, 3), (7, 6, 5, 4)])
me_cube_000.materials.append(mat_barn_walls)
me_cube_000.use_remesh_preserve_volume = False
me_cube_000.use_remesh_preserve_attributes = False
me_cube_000.use_mirror_vertex_groups = False
me_cube_000.update()
me_cube_001 = bpy.data.meshes.new('Cube.001')
me_cube_001.from_pydata([(-7.356, -1.0, -1.0), (-7.356, -0.5769, -1.0), (8.498, -0.5769, -1.0), (8.498, -1.0, -1.0), (-7.356, -1.0, 8.222), (-7.356, -0.5769, 8.222), (8.498, -0.5769, 8.222), (8.498, -1.0, 8.222)], [], [(4, 5, 1, 0), (5, 6, 2, 1), (6, 7, 3, 2), (7, 4, 0, 3), (0, 1, 2, 3), (7, 6, 5, 4)])
me_cube_001.materials.append(mat_barn_walls)
me_cube_001.use_remesh_preserve_volume = False
me_cube_001.use_remesh_preserve_attributes = False
me_cube_001.use_mirror_vertex_groups = False
me_cube_001.update()

# ---- objects
ob_cube_012 = bpy.data.objects.new('Cube.012', me_cube_002)
ob_cube_011 = bpy.data.objects.new('Cube.011', me_cube_011)
ob_cube_010 = bpy.data.objects.new('Cube.010', me_cube_010)
ob_cube_009 = bpy.data.objects.new('Cube.009', me_cube_009)
ob_cube_008 = bpy.data.objects.new('Cube.008', me_cube_008)
ob_cube_002 = bpy.data.objects.new('Cube.002', me_cube_007)
ob_cylinder = bpy.data.objects.new('Cylinder', me_cylinder)
ob_cube_007 = bpy.data.objects.new('Cube.007', me_cube_006)
ob_cube_006 = bpy.data.objects.new('Cube.006', me_cube_005)
ob_cube_005 = bpy.data.objects.new('Cube.005', me_cube_004)
ob_cube_004 = bpy.data.objects.new('Cube.004', me_cube)
ob_cube_003 = bpy.data.objects.new('Cube.003', me_cube_003)
ob_cube_001 = bpy.data.objects.new('Cube.001', me_cube_000)
ob_cube = bpy.data.objects.new('Cube', me_cube_001)
ob_lamp = bpy.data.objects.new('Lamp', light_lamp)
ob_camera = bpy.data.objects.new('Camera', cam_camera)

# ---- transforms, parenting, visibility, modifiers, constraints
ob_cube_012.location = (3.441, -2.84, 10.96)
ob_cube_012.rotation_euler = (0.6283, -0.3142, 0.3142)
ob_cube_012.scale = (1.17, 1.19, 0.22)
ob_cube_012.lineart.crease_threshold = 0.0
ob_cube_011.location = (-0.5662, 0.1974, 9.004)
ob_cube_011.lineart.crease_threshold = 0.0
ob_cube_010.location = (-5.752, 0.9417, 8.388)
ob_cube_010.rotation_euler = (0.6109, 0.2618, 0.0)
ob_cube_010.scale = (1.0, 2.0, 1.0)
ob_cube_010.lineart.crease_threshold = 0.0
ob_cube_009.location = (9.492, -0.9741, 0.9193)
ob_cube_009.rotation_euler = (0.1047, 0.0, -0.06981)
ob_cube_009.lineart.crease_threshold = 0.0
ob_cube_008.location = (9.476, 2.189, 0.9389)
ob_cube_008.lineart.crease_threshold = 0.0
ob_cube_002.location = (-8.302, -1.48, 1.08)
ob_cube_002.rotation_euler = (0.0, 0.0, 1.571)
ob_cube_002.lineart.crease_threshold = 0.0
ob_cylinder.location = (0.3136, 1.474, 9.905)
ob_cylinder.rotation_euler = (0.0, 1.571, 0.0)
ob_cylinder.scale = (1.25, 5.0, 9.0)
ob_cylinder.lineart.crease_threshold = 0.0
ob_cube_007.location = (7.457, -1.48, 1.08)
ob_cube_007.rotation_euler = (0.0, 0.0, 1.571)
ob_cube_007.lineart.crease_threshold = 0.0
ob_cube_006.location = (0.2733, 1.023, 9.723)
ob_cube_006.rotation_euler = (1.571, -0.1396, 0.0)
ob_cube_006.lineart.crease_threshold = 0.0
ob_cube_005.location = (0.4233, -3.001, 10.55)
ob_cube_005.rotation_euler = (0.0, 0.192, 0.0)
ob_cube_005.lineart.crease_threshold = 0.0
ob_cube_004.location = (0.4233, -3.001, 9.723)
ob_cube_004.rotation_euler = (0.0, 0.192, 0.0)
ob_cube_004.lineart.crease_threshold = 0.0
ob_cube_003.location = (-1.017, 4.114, 10.32)
ob_cube_003.rotation_euler = (1.571, 0.0, 0.0)
ob_cube_003.lineart.crease_threshold = 0.0
ob_cube_001.location = (-0.2533, 7.593, 1.08)
ob_cube_001.lineart.crease_threshold = 0.0
ob_cube.location = (-0.2533, -2.975, 1.08)
ob_cube.lineart.crease_threshold = 0.0
ob_lamp.location = (4.076, 1.005, 5.904)
ob_lamp.rotation_euler = (0.6503, 0.05522, 1.866)
ob_lamp.lock_rotations_4d = False
ob_lamp.empty_display_type = 'ARROWS'
ob_lamp.color = (0.0, 0.0, 0.0, 0.0)
ob_lamp.lineart.crease_threshold = 0.0
ob_camera.location = (7.481, -6.508, 5.344)
ob_camera.rotation_euler = (1.109, 0.01082, 0.8149)
ob_camera.lock_rotations_4d = False
ob_camera.empty_display_type = 'ARROWS'
ob_camera.color = (0.0, 0.0, 0.0, 0.0)
ob_camera.display_type = 'WIRE'
ob_camera.lineart.crease_threshold = 0.0

# ---- collection membership
col_collection_1.objects.link(ob_cube_012)
col_collection_1.objects.link(ob_cube_011)
col_collection_1.objects.link(ob_cube_010)
col_collection_1.objects.link(ob_cube_009)
col_collection_1.objects.link(ob_cube_008)
col_collection_1.objects.link(ob_cube_002)
col_collection_1.objects.link(ob_cylinder)
col_collection_1.objects.link(ob_cube_007)
col_collection_1.objects.link(ob_cube_006)
col_collection_1.objects.link(ob_cube_005)
col_collection_1.objects.link(ob_cube_004)
col_collection_1.objects.link(ob_cube_003)
col_collection_1.objects.link(ob_cube_001)
col_collection_1.objects.link(ob_cube)
col_collection_1.objects.link(ob_lamp)
col_collection_1.objects.link(ob_camera)

# ---- scene / render settings (as saved in the file)
scene.camera = ob_camera
scene.frame_start = 1; scene.frame_end = 250; scene.frame_set(1)
scene.render.engine = 'BLENDER_EEVEE_NEXT'
scene.render.resolution_percentage = 50
scene.render.dither_intensity = 0.0
scene.cycles.use_denoising = False
scene.cycles.samples = 10
scene.cycles.sampling_pattern = 'TABULATED_SOBOL'
scene.cycles.light_sampling_threshold = 0.0
scene.cycles.use_adaptive_sampling = False
scene.cycles.use_light_tree = False
scene.cycles.blur_glossy = 0.0
scene.cycles.pixel_filter_type = 'GAUSSIAN'
scene.cycles.sample_clamp_indirect = 0.0
scene.view_settings.view_transform = 'Standard'
bpy.context.view_layer.update()
